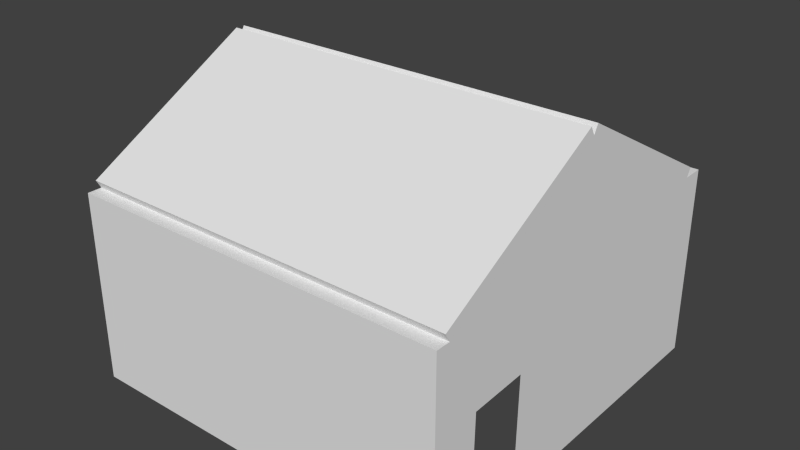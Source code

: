 # Source: FirstHouse.blend  (saved by Blender 2.76.0; exported with 4.5.12 LTS)
import bpy
from mathutils import Matrix  # noqa: F401  (used for matrix-valued properties, if any)

bpy.ops.wm.read_factory_settings(use_empty=True)
scene = bpy.context.scene
scene.name = 'Scene'

# ---- collections
col_collection_1 = bpy.data.collections.new('Collection 1'); scene.collection.children.link(col_collection_1)

# ---- world
world_world = bpy.data.worlds.new('World'); scene.world = world_world
world_world.color = (0.05088, 0.05088, 0.05088)
world_world.use_sun_shadow = False
world_world.sun_shadow_jitter_overblur = 0.0
world_world.cycles.sampling_method = 'MANUAL'
world_world.cycles.sample_map_resolution = 256

# ---- meshes
me_cube_001 = bpy.data.meshes.new('Cube.001')
me_cube_001.from_pydata([(-1.0, -1.0, -1.0), (-1.0, -1.0, 1.0), (-1.0, 1.0, -1.0), (-1.0, 1.0, 1.0), (1.0, -1.0, -1.0), (1.0, -1.0, 1.0), (1.0, 1.0, -1.0), (1.0, 1.0, 1.0), (-1.0, -0.9263, 1.0), (-1.0, -0.9263, -1.0), (1.0, -0.9263, 1.0), (1.0, -0.9263, -1.0), (-1.0, 0.8835, 1.0), (1.0, 0.8835, -1.0), (-1.0, 0.8835, -1.0), (1.0, 0.8835, 1.0), (0.9431, 1.0, 1.0), (0.9431, 1.0, -1.0), (0.9431, -1.0, 1.0), (0.9431, -1.0, -1.0), (0.9431, -0.9263, 1.0), (0.9431, -0.9263, -1.0), (0.9431, 0.8835, 1.0), (0.9431, 0.8835, -1.0), (-0.899, 1.0, -1.0), (-0.899, -1.0, 1.0), (-0.899, -0.9263, 1.0), (-0.899, 0.8835, 1.0), (-0.899, 1.0, 1.0), (-0.899, -1.0, -1.0), (-0.899, -0.9263, -1.0), (-0.899, 0.8835, -1.0), (1.0, -0.02144, 2.0), (0.9431, -0.02144, 2.0), (-0.899, -0.02144, 2.0), (-1.0, -0.02144, 2.0), (1.0, 0.8835, 1.0), (0.9431, 0.8835, 1.0), (1.0, -0.02144, 2.0), (0.9431, -0.02144, 2.0), (1.0, 0.8835, 1.0), (0.9431, 0.8835, 1.0), (1.0, -0.02144, 2.0), (0.9431, -0.02144, 2.0), (1.0, 0.9076, 1.088), (0.9431, 0.9076, 1.088), (1.0, 0.002742, 2.088), (0.9431, 0.002742, 2.088), (-1.0, 0.8835, 1.0), (-1.0, -0.02144, 2.0), (-1.0, 0.9076, 1.088), (-1.0, 0.002742, 2.088), (-0.899, -0.9505, 1.088), (-1.0, -0.9505, 1.088), (-0.899, -0.04562, 2.088), (-1.0, -0.04562, 2.088), (1.0, -0.02144, 2.0), (1.0, -0.9263, 1.0), (1.0, -0.04562, 2.088), (1.0, -0.9505, 1.088), (1.0, -0.4739, 1.5), (0.9431, -0.4739, 1.5), (1.0, -0.7001, 1.25), (1.0, -0.9263, 0.0), (1.0, -0.02144, -1.0), (1.0, 0.8835, 0.0), (1.0, 0.431, 1.5), (1.0, -0.2477, 1.75), (1.0, -0.8132, 1.125), (1.0, -0.9263, -0.5), (1.0, 0.431, -1.0), (1.0, 0.8835, -0.5), (1.0, 0.2048, 1.75), (1.0, -0.3608, 1.625), (1.0, -0.587, 1.375), (1.0, -0.9263, 0.5), (1.0, -0.4739, -1.0), (1.0, 0.8835, 0.5), (1.0, 0.6572, 1.25), (1.0, -0.1346, 1.875), (1.0, -0.9263, 0.9935), (1.0, 0.8823, 1.001), (1.0, -0.7586, -1.0), (1.0, -0.7396, 0.9943), (1.0, -0.4575, -1.0), (1.0, -0.4427, 0.9956), (1.0, -0.7473, 0.1884), (1.0, -0.4485, 0.2133)], [], [(12, 3, 2, 14), (16, 7, 6, 17), (10, 5, 4, 11, 69, 63, 75, 80), (25, 1, 0, 29), (23, 17, 6, 13), (27, 28, 3, 12), (25, 26, 8, 1), (19, 21, 11, 4), (81, 78, 66, 72, 32, 79, 67, 73, 60, 74, 62, 68, 10, 80, 83, 85), (1, 8, 9, 0), (7, 15, 77, 65, 71, 13, 6), (34, 27, 12, 35), (21, 23, 13, 70, 64, 84, 76, 82, 11), (8, 35, 12, 14, 9), (31, 23, 22, 27), (60, 73, 67, 79, 32, 33, 61), (29, 30, 21, 19), (5, 10, 20, 18), (15, 7, 16, 22), (31, 24, 17, 23), (5, 18, 19, 4), (28, 16, 17, 24), (3, 28, 24, 2), (14, 2, 24, 31), (0, 9, 30, 29), (9, 14, 31, 30), (18, 20, 26, 25), (22, 16, 28, 27), (18, 25, 29, 19), (30, 26, 20, 21), (30, 31, 27, 34, 26), (33, 32, 38, 39), (35, 8, 53, 55), (36, 37, 41, 40), (32, 72, 66, 78, 81, 15, 36, 38), (15, 22, 37, 36), (22, 33, 39, 37), (43, 42, 46, 47), (39, 38, 42, 43), (38, 36, 40, 42), (37, 39, 43, 41), (46, 44, 45, 47), (42, 40, 44, 46), (47, 45, 50, 51), (40, 41, 45, 44), (48, 49, 51, 50), (45, 41, 48, 50), (41, 43, 49, 48), (43, 47, 51, 49), (52, 54, 55, 53), (8, 26, 52, 53), (34, 35, 55, 54), (54, 52, 59, 58), (57, 56, 58, 59), (52, 26, 57, 59), (26, 34, 56, 57), (34, 54, 58, 56), (10, 68, 62, 74, 60, 61, 20), (82, 86, 83, 80, 75, 63, 69, 11), (87, 85, 83, 86), (15, 81, 85, 87, 84, 64, 70, 13, 71, 65, 77)])
me_cube_001.use_remesh_preserve_volume = False
me_cube_001.use_remesh_preserve_attributes = False
me_cube_001.use_mirror_vertex_groups = False
me_cube_001.update()

# ---- objects
ob_cube = bpy.data.objects.new('Cube', me_cube_001)

# ---- transforms, parenting, visibility, modifiers, constraints
ob_cube.location = (0.0, 0.0, 1.0)
ob_cube.scale = (2.0, 2.0, 1.0)
ob_cube.lineart.crease_threshold = 0.0

# ---- collection membership
col_collection_1.objects.link(ob_cube)

# ---- scene / render settings (as saved in the file)
scene.frame_start = 1; scene.frame_end = 250; scene.frame_set(1)
scene.render.engine = 'BLENDER_EEVEE_NEXT'
scene.render.resolution_percentage = 50
scene.render.dither_intensity = 0.0
scene.cycles.use_denoising = False
scene.cycles.samples = 10
scene.cycles.sampling_pattern = 'TABULATED_SOBOL'
scene.cycles.light_sampling_threshold = 0.0
scene.cycles.use_adaptive_sampling = False
scene.cycles.use_light_tree = False
scene.cycles.blur_glossy = 0.0
scene.cycles.pixel_filter_type = 'GAUSSIAN'
scene.cycles.sample_clamp_indirect = 0.0
scene.view_settings.view_transform = 'Standard'
bpy.context.view_layer.update()

# ---- added for rendering (the .blend has no active camera and no usable light): camera, sun
cam_auto = bpy.data.cameras.new('AutoCamera')
cam_auto.lens = 50.0
cam_auto.sensor_width = 36.0
cam_auto.clip_end = 1000.0
ob_auto_camera = bpy.data.objects.new('AutoCamera', cam_auto)
scene.collection.objects.link(ob_auto_camera)
ob_auto_camera.location = (5.9627, -7.15524, 6.31392)
ob_auto_camera.rotation_euler = (1.09748, -7.21219e-08, 0.694738)
scene.camera = ob_auto_camera
light_auto_sun = bpy.data.lights.new('AutoSun', 'SUN')
light_auto_sun.energy = 3.0
light_auto_sun.angle = 0.0523599
ob_auto_sun = bpy.data.objects.new('AutoSun', light_auto_sun)
scene.collection.objects.link(ob_auto_sun)
ob_auto_sun.rotation_euler = (0.872665, 0.174533, 0.523599)
bpy.context.view_layer.update()
